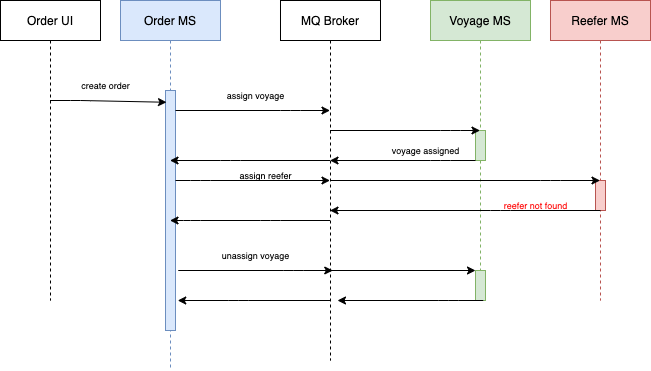

The diagram above was exported from draw.io. Its source (the exported page's mxGraphModel, read from the mxfile embedded in the PNG):
<mxGraphModel dx="519" dy="422" grid="1" gridSize="10" guides="1" tooltips="1" connect="1" arrows="1" fold="1" page="1" pageScale="1" pageWidth="850" pageHeight="1100" math="0" shadow="0">
  <root>
    <mxCell id="0" />
    <mxCell id="1" parent="0" />
    <mxCell id="2" value="Reefer MS" style="shape=umlLifeline;perimeter=lifelinePerimeter;whiteSpace=wrap;html=1;container=1;collapsible=0;recursiveResize=0;outlineConnect=0;fillColor=#f8cecc;strokeColor=#b85450;" parent="1" vertex="1">
      <mxGeometry x="570" y="10" width="100" height="300" as="geometry" />
    </mxCell>
    <mxCell id="3" value="" style="html=1;points=[];perimeter=orthogonalPerimeter;fillColor=#f8cecc;strokeColor=#b85450;" parent="2" vertex="1">
      <mxGeometry x="45" y="180" width="10" height="30" as="geometry" />
    </mxCell>
    <mxCell id="4" value="Voyage MS" style="shape=umlLifeline;perimeter=lifelinePerimeter;whiteSpace=wrap;html=1;container=1;collapsible=0;recursiveResize=0;outlineConnect=0;fillColor=#d5e8d4;strokeColor=#82b366;" parent="1" vertex="1">
      <mxGeometry x="450" y="10" width="100" height="300" as="geometry" />
    </mxCell>
    <mxCell id="5" value="" style="html=1;points=[];perimeter=orthogonalPerimeter;fillColor=#d5e8d4;strokeColor=#82b366;" parent="4" vertex="1">
      <mxGeometry x="45" y="130" width="10" height="30" as="geometry" />
    </mxCell>
    <mxCell id="29" value="" style="html=1;points=[];perimeter=orthogonalPerimeter;fillColor=#d5e8d4;strokeColor=#82b366;" vertex="1" parent="4">
      <mxGeometry x="45" y="270" width="10" height="30" as="geometry" />
    </mxCell>
    <mxCell id="6" value="Order MS" style="shape=umlLifeline;perimeter=lifelinePerimeter;whiteSpace=wrap;html=1;container=1;collapsible=0;recursiveResize=0;outlineConnect=0;fillColor=#dae8fc;strokeColor=#6c8ebf;" parent="1" vertex="1">
      <mxGeometry x="140" y="10" width="100" height="370" as="geometry" />
    </mxCell>
    <mxCell id="7" value="" style="html=1;points=[];perimeter=orthogonalPerimeter;fillColor=#dae8fc;strokeColor=#6c8ebf;" parent="6" vertex="1">
      <mxGeometry x="45" y="90" width="10" height="240" as="geometry" />
    </mxCell>
    <mxCell id="28" style="edgeStyle=none;html=1;" edge="1" parent="6">
      <mxGeometry relative="1" as="geometry">
        <Array as="points">
          <mxPoint x="172.75" y="270" />
        </Array>
        <mxPoint x="57.75" y="270" as="sourcePoint" />
        <mxPoint x="212.25" y="270" as="targetPoint" />
      </mxGeometry>
    </mxCell>
    <mxCell id="12" style="edgeStyle=none;html=1;entryX=0.1;entryY=0.049;entryDx=0;entryDy=0;entryPerimeter=0;" parent="1" source="8" target="7" edge="1">
      <mxGeometry relative="1" as="geometry">
        <Array as="points">
          <mxPoint x="100" y="110" />
        </Array>
      </mxGeometry>
    </mxCell>
    <mxCell id="8" value="Order UI" style="shape=umlLifeline;perimeter=lifelinePerimeter;whiteSpace=wrap;html=1;container=1;collapsible=0;recursiveResize=0;outlineConnect=0;" parent="1" vertex="1">
      <mxGeometry x="20" y="10" width="100" height="300" as="geometry" />
    </mxCell>
    <mxCell id="21" value="create order" style="text;strokeColor=none;fillColor=none;html=1;fontSize=9;fontStyle=0;verticalAlign=middle;align=center;" parent="8" vertex="1">
      <mxGeometry x="70" y="70" width="70" height="30" as="geometry" />
    </mxCell>
    <mxCell id="14" style="edgeStyle=none;html=1;" parent="1" source="10" target="4" edge="1">
      <mxGeometry relative="1" as="geometry">
        <Array as="points">
          <mxPoint x="470" y="140" />
        </Array>
      </mxGeometry>
    </mxCell>
    <mxCell id="15" style="edgeStyle=none;html=1;" parent="1" source="10" target="2" edge="1">
      <mxGeometry relative="1" as="geometry">
        <Array as="points">
          <mxPoint x="570" y="190" />
        </Array>
      </mxGeometry>
    </mxCell>
    <mxCell id="19" style="edgeStyle=none;html=1;" parent="1" source="10" target="6" edge="1">
      <mxGeometry relative="1" as="geometry">
        <Array as="points">
          <mxPoint x="250" y="170" />
        </Array>
      </mxGeometry>
    </mxCell>
    <mxCell id="30" style="edgeStyle=none;html=1;" edge="1" parent="1" source="10" target="29">
      <mxGeometry relative="1" as="geometry" />
    </mxCell>
    <mxCell id="10" value="MQ Broker" style="shape=umlLifeline;perimeter=lifelinePerimeter;whiteSpace=wrap;html=1;container=1;collapsible=0;recursiveResize=0;outlineConnect=0;" parent="1" vertex="1">
      <mxGeometry x="300" y="10" width="100" height="360" as="geometry" />
    </mxCell>
    <mxCell id="23" value="assign reefer" style="text;strokeColor=none;fillColor=none;html=1;fontSize=9;fontStyle=0;verticalAlign=middle;align=center;" parent="10" vertex="1">
      <mxGeometry x="-50" y="160" width="70" height="30" as="geometry" />
    </mxCell>
    <mxCell id="13" style="edgeStyle=none;html=1;" parent="1" source="7" target="10" edge="1">
      <mxGeometry relative="1" as="geometry">
        <Array as="points">
          <mxPoint x="310" y="120" />
        </Array>
      </mxGeometry>
    </mxCell>
    <mxCell id="16" style="edgeStyle=none;html=1;" parent="1" source="7" target="10" edge="1">
      <mxGeometry relative="1" as="geometry">
        <mxPoint x="340" y="160" as="targetPoint" />
        <Array as="points">
          <mxPoint x="220" y="190" />
        </Array>
      </mxGeometry>
    </mxCell>
    <mxCell id="17" style="edgeStyle=none;html=1;" parent="1" target="10" edge="1">
      <mxGeometry relative="1" as="geometry">
        <mxPoint x="620" y="220" as="sourcePoint" />
        <Array as="points">
          <mxPoint x="520" y="220" />
        </Array>
      </mxGeometry>
    </mxCell>
    <mxCell id="18" style="edgeStyle=none;html=1;" parent="1" source="5" target="10" edge="1">
      <mxGeometry relative="1" as="geometry">
        <Array as="points">
          <mxPoint x="460" y="170" />
        </Array>
      </mxGeometry>
    </mxCell>
    <mxCell id="20" style="edgeStyle=none;html=1;" parent="1" source="10" target="6" edge="1">
      <mxGeometry relative="1" as="geometry">
        <mxPoint x="280" y="170" as="sourcePoint" />
        <mxPoint x="199.5" y="180" as="targetPoint" />
        <Array as="points">
          <mxPoint x="290" y="230" />
          <mxPoint x="210" y="230" />
        </Array>
      </mxGeometry>
    </mxCell>
    <mxCell id="22" value="assign voyage" style="text;strokeColor=none;fillColor=none;html=1;fontSize=9;fontStyle=0;verticalAlign=middle;align=center;" parent="1" vertex="1">
      <mxGeometry x="240" y="90" width="70" height="30" as="geometry" />
    </mxCell>
    <mxCell id="25" value="reefer not found" style="text;strokeColor=none;fillColor=none;html=1;fontSize=9;fontStyle=0;verticalAlign=middle;align=center;fontColor=#FF0000;" parent="1" vertex="1">
      <mxGeometry x="520" y="200" width="70" height="30" as="geometry" />
    </mxCell>
    <mxCell id="26" value="voyage assigned" style="text;strokeColor=none;fillColor=none;html=1;fontSize=9;fontStyle=0;verticalAlign=middle;align=center;" parent="1" vertex="1">
      <mxGeometry x="410" y="145" width="70" height="30" as="geometry" />
    </mxCell>
    <mxCell id="31" value="unassign voyage" style="text;strokeColor=none;fillColor=none;html=1;fontSize=9;fontStyle=0;verticalAlign=middle;align=center;" vertex="1" parent="1">
      <mxGeometry x="240" y="250" width="70" height="30" as="geometry" />
    </mxCell>
    <mxCell id="32" style="edgeStyle=none;html=1;" edge="1" parent="1">
      <mxGeometry relative="1" as="geometry">
        <Array as="points">
          <mxPoint x="257.75" y="310" />
        </Array>
        <mxPoint x="350" y="310" as="sourcePoint" />
        <mxPoint x="197.25" y="310" as="targetPoint" />
      </mxGeometry>
    </mxCell>
    <mxCell id="33" style="edgeStyle=none;html=1;" edge="1" parent="1">
      <mxGeometry relative="1" as="geometry">
        <Array as="points">
          <mxPoint x="467.75" y="310" />
        </Array>
        <mxPoint x="502.75" y="310" as="sourcePoint" />
        <mxPoint x="357" y="310" as="targetPoint" />
      </mxGeometry>
    </mxCell>
  </root>
</mxGraphModel>